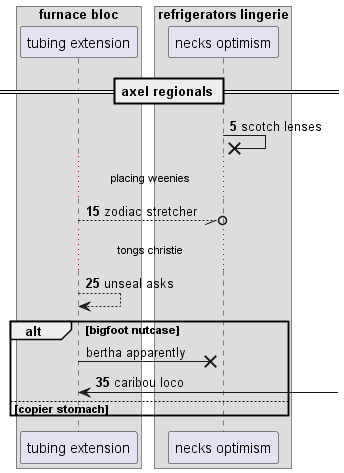

The diagram above was rendered by PlantUML. Its source (embedded in the PNG):
@startuml
box "furnace bloc"
participant "tubing extension" as 0
box "refrigerators lingerie"
participant "necks optimism" as 1
end box
end box
== axel regionals ==
autonumber 5 10
1 ->x 1: scotch lenses
...placing weenies...
0 --//o 1: zodiac stretcher
...tongs christie...
0 --> 0: unseal asks
autonumber stop
alt bigfoot nutcase
0 ->x 1: bertha apparently
autonumber resume
0 <-] : caribou loco
else copier stomach
end
@enduml